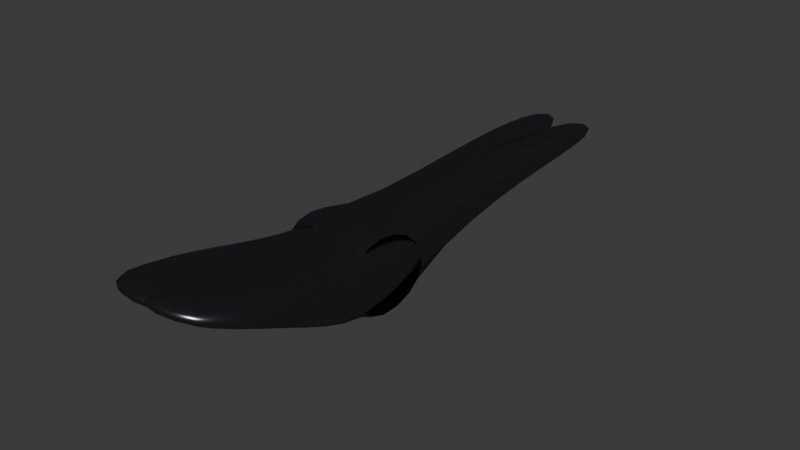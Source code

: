 # Source: sellaCorsa2.blend  (saved by Blender 4.4.32; exported with 4.5.12 LTS)
import bpy
from mathutils import Matrix  # noqa: F401  (used for matrix-valued properties, if any)

bpy.ops.wm.read_factory_settings(use_empty=True)
scene = bpy.context.scene
scene.name = 'Scene'

# ---- collections
col_collection = bpy.data.collections.new('Collection'); scene.collection.children.link(col_collection)

# ---- materials (node trees are filled in below, after node groups)
mat_material_002 = bpy.data.materials.new('Material.002')

# ---- material node trees
mat_material_002.use_nodes = True; mat_material_002.node_tree.nodes.clear()
_N = mat_material_002.node_tree.nodes; _L = mat_material_002.node_tree.links
n0 = _N.new('ShaderNodeOutputMaterial'); n0.name = 'Material Output'; n0.location = (300, 300)
n1 = _N.new('ShaderNodeMixShader'); n1.name = 'Mix Shader'; n1.location = (10, 300)
n2 = _N.new('ShaderNodeBsdfAnisotropic'); n2.name = 'Glossy BSDF'; n2.location = (-190, 200)
n2.distribution = 'GGX'
n2.inputs[0].default_value = (0.3746, 0.3758, 0.451, 1.0)
n2.inputs[1].default_value = 0.2653
n3 = _N.new('ShaderNodeBsdfDiffuse'); n3.name = 'Diffuse BSDF'; n3.location = (-190, 100)
n3.inputs[0].default_value = (0.0, 0.0, 0.0, 1.0)
_L.new(n1.outputs[0], n0.inputs[0])
_L.new(n2.outputs[0], n1.inputs[1])
_L.new(n3.outputs[0], n1.inputs[2])
n0.is_active_output = True

# ---- world
world_world = bpy.data.worlds.new('World'); scene.world = world_world
world_world.use_nodes = True; world_world.node_tree.nodes.clear()
_N = world_world.node_tree.nodes; _L = world_world.node_tree.links
n0 = _N.new('ShaderNodeOutputWorld'); n0.name = 'World Output'; n0.location = (300, 300)
n1 = _N.new('ShaderNodeBackground'); n1.name = 'Background'; n1.location = (10, 300)
n1.inputs[0].default_value = (0.05088, 0.05088, 0.05088, 1.0)
_L.new(n1.outputs[0], n0.inputs[0])
n0.is_active_output = True
world_world.color = (0.05088, 0.05088, 0.05088)
world_world.sun_shadow_jitter_overblur = 0.0

# ---- meshes
me_cube_004 = bpy.data.meshes.new('Cube.004')
me_cube_004.from_pydata([(1.152, -1.611, -1.803), (1.152, -2.047, 0.4566), (0.851, 0.5393, -1.312), (0.851, -0.04713, 0.3884), (-0.7721, 0.5393, -1.312), (-0.7721, -0.04713, 0.3884), (-0.7721, -1.611, -1.803), (-0.7721, -2.047, 0.4566), (1.257, -3.727, 0.8301), (1.257, -3.659, -0.4767), (-0.7721, -3.659, -0.4767), (-0.7721, -3.727, 0.8301), (1.257, -5.971, 1.085), (1.257, -6.062, 0.7665), (-0.7721, -6.062, 0.7665), (-0.7721, -5.971, 1.085), (-0.7721, 4.167, 0.5077), (0.2279, 4.167, 0.5077), (0.2279, 3.987, -0.4246), (-0.7721, 3.987, -0.4246), (-0.7721, 7.121, 0.2249), (-0.1112, 7.121, 0.2249), (-0.1112, 7.309, -0.2433), (-0.7721, 7.309, -0.2433)], [], [(3, 2, 18, 17), (2, 3, 1, 0), (4, 2, 0, 6), (3, 5, 7, 1), (1, 7, 11, 8), (8, 11, 15, 12), (6, 0, 9, 10), (7, 6, 10, 11), (0, 1, 8, 9), (13, 12, 15, 14), (9, 8, 12, 13), (11, 10, 14, 15), (10, 9, 13, 14), (19, 16, 20, 23), (2, 4, 19, 18), (5, 3, 17, 16), (4, 5, 16, 19), (23, 20, 21, 22), (17, 18, 22, 21), (18, 19, 23, 22), (16, 17, 21, 20)])
me_cube_004.polygons.foreach_set('use_smooth', [True] * 21)
_uv = me_cube_004.uv_layers.new(name='UVMap')
_uv.uv.foreach_set('vector', [0.625, 0.5, 0.375, 0.5, 0.375, 0.5, 0.625, 0.5, 0.375, 0.5, 0.625, 0.5, 0.625, 0.75, 0.375, 0.75, 0.25, 0.5, 0.375, 0.5, 0.375, 0.75, 0.25, 0.75, 0.625, 0.5, 0.75, 0.5, 0.75, 0.75, 0.625, 0.75, 0.625, 0.75, 0.75, 0.75, 0.75, 0.75, 0.625, 0.75, 0.625, 0.75, 0.75, 0.75, 0.75, 0.75, 0.625, 0.75, 0.25, 0.75, 0.375, 0.75, 0.375, 0.75, 0.25, 0.75, 0.0, 0.0, 0.0, 0.0, 0.0, 0.0, 0.0, 0.0, 0.375, 0.75, 0.625, 0.75, 0.625, 0.75, 0.375, 0.75, 0.375, 0.75, 0.625, 0.75, 0.625, 0.875, 0.375, 0.875, 0.375, 0.75, 0.625, 0.75, 0.625, 0.75, 0.375, 0.75, 0.0, 0.0, 0.0, 0.0, 0.0, 0.0, 0.0, 0.0, 0.25, 0.75, 0.375, 0.75, 0.375, 0.75, 0.25, 0.75, 0.0, 0.0, 0.0, 0.0, 0.0, 0.0, 0.0, 0.0, 0.375, 0.5, 0.25, 0.5, 0.25, 0.5, 0.375, 0.5, 0.75, 0.5, 0.625, 0.5, 0.625, 0.5, 0.75, 0.5, 0.0, 0.0, 0.0, 0.0, 0.0, 0.0, 0.0, 0.0, 0.375, 0.375, 0.625, 0.375, 0.625, 0.5, 0.375, 0.5, 0.625, 0.5, 0.375, 0.5, 0.375, 0.5, 0.625, 0.5, 0.375, 0.5, 0.25, 0.5, 0.25, 0.5, 0.375, 0.5, 0.75, 0.5, 0.625, 0.5, 0.625, 0.5, 0.75, 0.5])
me_cube_004.materials.append(mat_material_002)
me_cube_004.use_remesh_fix_poles = True
me_cube_004.use_remesh_preserve_attributes = False
me_cube_004.use_mirror_vertex_groups = False
me_cube_004.update()

# ---- objects
ob_sella_corsa = bpy.data.objects.new('sella_corsa', me_cube_004)

# ---- transforms, parenting, visibility, modifiers, constraints
ob_sella_corsa.location = (0.0, 0.0, 0.0)
ob_sella_corsa.scale = (0.04628, 0.03958, 0.03653)
ob_sella_corsa.lineart.crease_threshold = 0.0
_m = ob_sella_corsa.modifiers.new('Mirror', 'MIRROR')
_m = ob_sella_corsa.modifiers.new('Subdivision', 'SUBSURF')
_m.uv_smooth = 'PRESERVE_CORNERS'
_m.show_only_control_edges = False

# ---- collection membership
col_collection.objects.link(ob_sella_corsa)

# ---- scene / render settings (as saved in the file)
scene.frame_start = 1; scene.frame_end = 250; scene.frame_set(1)
scene.render.engine = 'BLENDER_EEVEE_NEXT'
bpy.context.view_layer.update()

# ---- added for rendering (the .blend has no active camera and no usable light): camera, sun
cam_auto = bpy.data.cameras.new('AutoCamera')
cam_auto.lens = 50.0
cam_auto.sensor_width = 36.0
cam_auto.clip_end = 1000.0
ob_auto_camera = bpy.data.objects.new('AutoCamera', cam_auto)
scene.collection.objects.link(ob_auto_camera)
ob_auto_camera.location = (0.510737, -0.588194, 0.395474)
ob_auto_camera.rotation_euler = (1.09748, -7.21219e-08, 0.694738)
scene.camera = ob_auto_camera
light_auto_sun = bpy.data.lights.new('AutoSun', 'SUN')
light_auto_sun.energy = 3.0
light_auto_sun.angle = 0.0523599
ob_auto_sun = bpy.data.objects.new('AutoSun', light_auto_sun)
scene.collection.objects.link(ob_auto_sun)
ob_auto_sun.rotation_euler = (0.872665, 0.174533, 0.523599)
bpy.context.view_layer.update()
